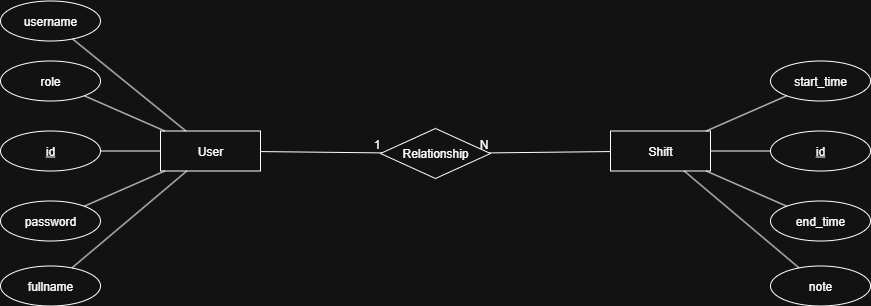

The diagram above was exported from draw.io. Its source (the exported page's mxGraphModel, read from the mxfile embedded in the PNG):
<mxGraphModel dx="1426" dy="785" grid="1" gridSize="10" guides="1" tooltips="1" connect="1" arrows="1" fold="1" page="1" pageScale="1" pageWidth="827" pageHeight="1169" math="0" shadow="0">
  <root>
    <mxCell id="0" />
    <mxCell id="1" parent="0" />
    <mxCell id="Apqnoceh_JOZKPcjUdR7-1" value="User" style="whiteSpace=wrap;html=1;align=center;" vertex="1" parent="1">
      <mxGeometry x="310" y="427.5" width="100" height="40" as="geometry" />
    </mxCell>
    <mxCell id="Apqnoceh_JOZKPcjUdR7-2" value="Shift" style="whiteSpace=wrap;html=1;align=center;" vertex="1" parent="1">
      <mxGeometry x="760" y="427.5" width="100" height="40" as="geometry" />
    </mxCell>
    <mxCell id="Apqnoceh_JOZKPcjUdR7-3" value="username" style="ellipse;whiteSpace=wrap;html=1;align=center;" vertex="1" parent="1">
      <mxGeometry x="150" y="297.5" width="100" height="40" as="geometry" />
    </mxCell>
    <mxCell id="Apqnoceh_JOZKPcjUdR7-4" value="password" style="ellipse;whiteSpace=wrap;html=1;align=center;" vertex="1" parent="1">
      <mxGeometry x="150" y="497.5" width="100" height="40" as="geometry" />
    </mxCell>
    <mxCell id="Apqnoceh_JOZKPcjUdR7-5" value="role" style="ellipse;whiteSpace=wrap;html=1;align=center;" vertex="1" parent="1">
      <mxGeometry x="150" y="357.5" width="100" height="40" as="geometry" />
    </mxCell>
    <mxCell id="Apqnoceh_JOZKPcjUdR7-6" value="fullname" style="ellipse;whiteSpace=wrap;html=1;align=center;" vertex="1" parent="1">
      <mxGeometry x="150" y="562.5" width="100" height="40" as="geometry" />
    </mxCell>
    <mxCell id="Apqnoceh_JOZKPcjUdR7-7" value="id" style="ellipse;whiteSpace=wrap;html=1;align=center;fontStyle=4;" vertex="1" parent="1">
      <mxGeometry x="150" y="427.5" width="100" height="40" as="geometry" />
    </mxCell>
    <mxCell id="Apqnoceh_JOZKPcjUdR7-8" value="id" style="ellipse;whiteSpace=wrap;html=1;align=center;fontStyle=4;" vertex="1" parent="1">
      <mxGeometry x="920" y="427.5" width="100" height="40" as="geometry" />
    </mxCell>
    <mxCell id="Apqnoceh_JOZKPcjUdR7-10" value="note" style="ellipse;whiteSpace=wrap;html=1;align=center;" vertex="1" parent="1">
      <mxGeometry x="920" y="562.5" width="100" height="40" as="geometry" />
    </mxCell>
    <mxCell id="Apqnoceh_JOZKPcjUdR7-11" value="end_time" style="ellipse;whiteSpace=wrap;html=1;align=center;" vertex="1" parent="1">
      <mxGeometry x="920" y="497.5" width="100" height="40" as="geometry" />
    </mxCell>
    <mxCell id="Apqnoceh_JOZKPcjUdR7-12" value="start_time" style="ellipse;whiteSpace=wrap;html=1;align=center;" vertex="1" parent="1">
      <mxGeometry x="920" y="357.5" width="100" height="40" as="geometry" />
    </mxCell>
    <mxCell id="Apqnoceh_JOZKPcjUdR7-13" value="Relationship" style="shape=rhombus;perimeter=rhombusPerimeter;whiteSpace=wrap;html=1;align=center;" vertex="1" parent="1">
      <mxGeometry x="530" y="425" width="110" height="50" as="geometry" />
    </mxCell>
    <mxCell id="Apqnoceh_JOZKPcjUdR7-14" value="" style="endArrow=none;html=1;rounded=0;" edge="1" parent="1" source="Apqnoceh_JOZKPcjUdR7-2" target="Apqnoceh_JOZKPcjUdR7-13">
      <mxGeometry relative="1" as="geometry">
        <mxPoint x="500" y="450" as="sourcePoint" />
        <mxPoint x="660" y="450" as="targetPoint" />
      </mxGeometry>
    </mxCell>
    <mxCell id="Apqnoceh_JOZKPcjUdR7-15" value="N" style="resizable=0;html=1;whiteSpace=wrap;align=right;verticalAlign=bottom;" connectable="0" vertex="1" parent="Apqnoceh_JOZKPcjUdR7-14">
      <mxGeometry x="1" relative="1" as="geometry" />
    </mxCell>
    <mxCell id="Apqnoceh_JOZKPcjUdR7-17" value="" style="endArrow=none;html=1;rounded=0;" edge="1" parent="1" source="Apqnoceh_JOZKPcjUdR7-1" target="Apqnoceh_JOZKPcjUdR7-13">
      <mxGeometry relative="1" as="geometry">
        <mxPoint x="500" y="450" as="sourcePoint" />
        <mxPoint x="590" y="540" as="targetPoint" />
      </mxGeometry>
    </mxCell>
    <mxCell id="Apqnoceh_JOZKPcjUdR7-18" value="1" style="resizable=0;html=1;whiteSpace=wrap;align=right;verticalAlign=bottom;" connectable="0" vertex="1" parent="Apqnoceh_JOZKPcjUdR7-17">
      <mxGeometry x="1" relative="1" as="geometry" />
    </mxCell>
    <mxCell id="Apqnoceh_JOZKPcjUdR7-19" value="" style="endArrow=none;html=1;rounded=0;" edge="1" parent="1" source="Apqnoceh_JOZKPcjUdR7-1" target="Apqnoceh_JOZKPcjUdR7-3">
      <mxGeometry relative="1" as="geometry">
        <mxPoint x="500" y="450" as="sourcePoint" />
        <mxPoint x="660" y="450" as="targetPoint" />
      </mxGeometry>
    </mxCell>
    <mxCell id="Apqnoceh_JOZKPcjUdR7-21" value="" style="endArrow=none;html=1;rounded=0;" edge="1" parent="1" source="Apqnoceh_JOZKPcjUdR7-1" target="Apqnoceh_JOZKPcjUdR7-5">
      <mxGeometry relative="1" as="geometry">
        <mxPoint x="573" y="623" as="sourcePoint" />
        <mxPoint x="460" y="530" as="targetPoint" />
      </mxGeometry>
    </mxCell>
    <mxCell id="Apqnoceh_JOZKPcjUdR7-22" value="" style="endArrow=none;html=1;rounded=0;" edge="1" parent="1" source="Apqnoceh_JOZKPcjUdR7-1" target="Apqnoceh_JOZKPcjUdR7-7">
      <mxGeometry relative="1" as="geometry">
        <mxPoint x="593" y="633" as="sourcePoint" />
        <mxPoint x="480" y="540" as="targetPoint" />
      </mxGeometry>
    </mxCell>
    <mxCell id="Apqnoceh_JOZKPcjUdR7-23" value="" style="endArrow=none;html=1;rounded=0;" edge="1" parent="1" source="Apqnoceh_JOZKPcjUdR7-1" target="Apqnoceh_JOZKPcjUdR7-4">
      <mxGeometry relative="1" as="geometry">
        <mxPoint x="733" y="683" as="sourcePoint" />
        <mxPoint x="620" y="590" as="targetPoint" />
      </mxGeometry>
    </mxCell>
    <mxCell id="Apqnoceh_JOZKPcjUdR7-24" value="" style="endArrow=none;html=1;rounded=0;" edge="1" parent="1" source="Apqnoceh_JOZKPcjUdR7-1" target="Apqnoceh_JOZKPcjUdR7-6">
      <mxGeometry relative="1" as="geometry">
        <mxPoint x="743" y="693" as="sourcePoint" />
        <mxPoint x="630" y="600" as="targetPoint" />
      </mxGeometry>
    </mxCell>
    <mxCell id="Apqnoceh_JOZKPcjUdR7-25" value="" style="endArrow=none;html=1;rounded=0;" edge="1" parent="1" source="Apqnoceh_JOZKPcjUdR7-2" target="Apqnoceh_JOZKPcjUdR7-12">
      <mxGeometry relative="1" as="geometry">
        <mxPoint x="893" y="693" as="sourcePoint" />
        <mxPoint x="780" y="600" as="targetPoint" />
      </mxGeometry>
    </mxCell>
    <mxCell id="Apqnoceh_JOZKPcjUdR7-26" value="" style="endArrow=none;html=1;rounded=0;" edge="1" parent="1" source="Apqnoceh_JOZKPcjUdR7-2" target="Apqnoceh_JOZKPcjUdR7-8">
      <mxGeometry relative="1" as="geometry">
        <mxPoint x="643" y="663" as="sourcePoint" />
        <mxPoint x="530" y="570" as="targetPoint" />
      </mxGeometry>
    </mxCell>
    <mxCell id="Apqnoceh_JOZKPcjUdR7-27" value="" style="endArrow=none;html=1;rounded=0;" edge="1" parent="1" source="Apqnoceh_JOZKPcjUdR7-2" target="Apqnoceh_JOZKPcjUdR7-11">
      <mxGeometry relative="1" as="geometry">
        <mxPoint x="943" y="663" as="sourcePoint" />
        <mxPoint x="830" y="570" as="targetPoint" />
      </mxGeometry>
    </mxCell>
    <mxCell id="Apqnoceh_JOZKPcjUdR7-28" value="" style="endArrow=none;html=1;rounded=0;" edge="1" parent="1" source="Apqnoceh_JOZKPcjUdR7-2" target="Apqnoceh_JOZKPcjUdR7-10">
      <mxGeometry relative="1" as="geometry">
        <mxPoint x="953" y="733" as="sourcePoint" />
        <mxPoint x="840" y="640" as="targetPoint" />
      </mxGeometry>
    </mxCell>
  </root>
</mxGraphModel>